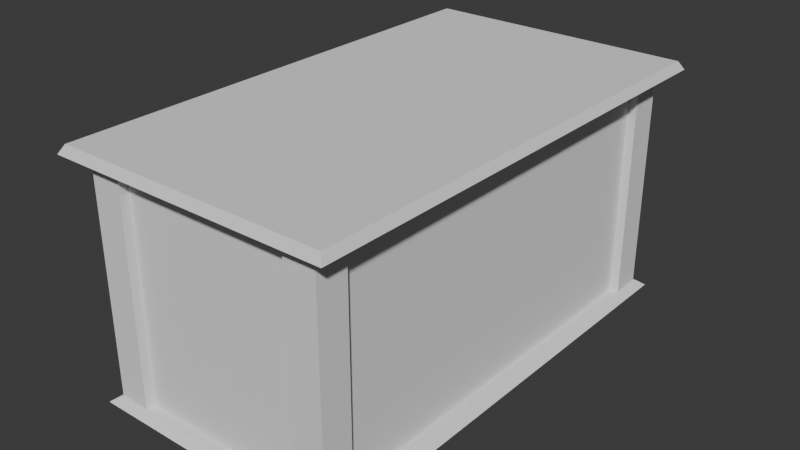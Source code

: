 # Source: Dresser.blend  (saved by Blender 5.0.118; exported with 4.5.12 LTS)
import bpy
from mathutils import Matrix  # noqa: F401  (used for matrix-valued properties, if any)

bpy.ops.wm.read_factory_settings(use_empty=True)
scene = bpy.context.scene
scene.name = 'Scene'

# ---- collections
col_collection = bpy.data.collections.new('Collection'); scene.collection.children.link(col_collection)

# ---- world
world_world = bpy.data.worlds.new('World'); scene.world = world_world
world_world.use_nodes = True; world_world.node_tree.nodes.clear()
_N = world_world.node_tree.nodes; _L = world_world.node_tree.links
n0 = _N.new('ShaderNodeOutputWorld'); n0.name = 'World Output'; n0.location = (200, 100)
n1 = _N.new('ShaderNodeBackground'); n1.name = 'Background'; n1.location = (-200, 100)
n1.inputs[0].default_value = (0.05088, 0.05088, 0.05088, 1.0)
_L.new(n1.outputs[0], n0.inputs[0])
n0.is_active_output = True
world_world.color = (0.05088, 0.05088, 0.05088)
world_world.sun_shadow_jitter_overblur = 0.0

# ---- meshes
me_cube = bpy.data.meshes.new('Cube')
me_cube.from_pydata([(-1.0, -2.0, 0.2), (-1.0, -2.0, 2.2), (-1.0, 2.0, 0.2), (-1.0, 2.0, 2.2), (1.0, -2.0, 0.2), (1.0, -2.0, 2.2), (1.0, 2.0, 0.2), (1.0, 2.0, 2.2), (-1.0, 1.799, 0.2), (-1.0, -1.799, 0.2), (-1.0, -1.799, 2.2), (-1.0, 1.799, 2.2), (1.0, -1.799, 0.2), (1.0, 1.799, 0.2), (1.0, 1.799, 2.2), (1.0, -1.799, 2.2), (0.8002, 2.0, 0.2), (-0.8002, 2.0, 0.2), (-0.8002, 2.0, 2.2), (0.8002, 2.0, 2.2), (-0.8002, -2.0, 0.2), (0.8002, -2.0, 0.2), (0.8002, -2.0, 2.2), (-0.8002, -2.0, 2.2), (-1.165, 2.159, 0.1468), (-0.9321, 2.159, 0.1468), (-1.165, -2.159, 0.1468), (-1.165, -1.91, 0.1468), (-1.081, -1.799, 0.2), (-1.079, -2.081, 0.2), (-1.079, -2.081, 2.2), (-1.081, 1.799, 2.2), (-1.08, 2.08, 2.2), (-1.08, 2.08, 0.2), (-0.8002, 2.081, 0.2), (0.8002, 2.081, 2.2), (1.079, 2.08, 2.2), (1.079, 2.08, 0.2), (1.081, 1.799, 0.2), (1.081, -1.799, 2.2), (1.08, -2.08, 2.2), (1.08, -2.08, 0.2), (0.8002, -2.081, 0.2), (-0.8002, -2.081, 2.2), (-1.081, 1.799, 0.2), (-1.081, -1.799, 2.2), (1.081, -1.799, 0.2), (1.081, 1.799, 2.2), (0.8002, 2.081, 0.2), (-0.8002, 2.081, 2.2), (-0.8002, -2.081, 0.2), (0.8002, -2.081, 2.2), (-1.089, 1.883, 2.2), (-1.089, 2.093, 2.2), (0.8711, 2.093, 2.2), (1.089, 2.093, 2.2), (1.089, -1.883, 2.2), (1.089, -2.093, 2.2), (-0.8711, -2.093, 2.2), (-1.089, -2.093, 2.2), (-1.089, -1.883, 2.2), (1.089, 1.883, 2.2), (-0.8711, 2.093, 2.2), (0.8711, -2.093, 2.2), (-1.093, -1.854, 0.1994), (-1.093, -2.096, 0.1994), (-0.8749, 2.096, 0.1994), (-1.093, 2.096, 0.1994), (1.093, 1.854, 0.1994), (1.093, 2.096, 0.1994), (0.8749, -2.096, 0.1994), (1.093, -2.096, 0.1994), (-1.093, 1.854, 0.1994), (1.093, -1.854, 0.1994), (0.8749, 2.096, 0.1994), (-0.8749, -2.096, 0.1994), (1.165, 1.91, 0.1468), (1.165, 2.159, 0.1468), (0.9321, -2.159, 0.1468), (1.165, -2.159, 0.1468), (-1.165, 1.91, 0.1468), (1.165, -1.91, 0.1468), (-0.9321, 1.889, 0.1468), (-0.9321, -1.889, 0.1468), (0.9321, 2.159, 0.1468), (-0.9321, -2.159, 0.1468), (0.9321, 1.889, 0.1468), (0.9321, -1.889, 0.1468), (-1.224, 1.958, 2.326), (-1.224, 2.176, 2.326), (0.9792, 2.176, 2.326), (1.224, 2.176, 2.326), (1.224, -1.958, 2.326), (1.224, -2.176, 2.326), (-0.9792, -2.176, 2.326), (-1.224, -2.176, 2.326), (-1.224, -1.958, 2.326), (1.224, 1.958, 2.326), (0.9792, 1.958, 2.326), (0.9792, -1.958, 2.326), (-0.9792, 2.176, 2.326), (0.9792, -2.176, 2.326), (-0.9792, 1.958, 2.326), (-0.9792, -1.958, 2.326), (1.268, 2.222, 2.25), (1.089, 2.093, 2.25), (0.8711, 2.093, 2.25), (1.014, 2.222, 2.25), (-1.268, 2.222, 2.25), (-1.089, 2.093, 2.25), (-1.089, 1.883, 2.25), (-1.268, 1.999, 2.25), (1.089, -1.883, 2.25), (1.268, -1.999, 2.25), (1.268, -2.222, 2.25), (1.089, -2.093, 2.25), (-0.8711, -2.093, 2.25), (-1.014, -2.222, 2.25), (-1.268, -2.222, 2.25), (-1.089, -2.093, 2.25), (-1.268, -1.999, 2.25), (-1.089, -1.883, 2.25), (1.268, 1.999, 2.25), (1.089, 1.883, 2.25), (-1.014, 2.222, 2.25), (-0.8711, 2.093, 2.25), (1.014, -2.222, 2.25), (0.8711, -2.093, 2.25)], [], [(15, 5, 40, 39), (3, 18, 49, 32), (9, 0, 29, 28), (16, 19, 35, 48), (13, 12, 73, 68), (11, 10, 60, 52), (5, 15, 56, 57), (14, 7, 55, 61), (0, 9, 64, 65), (4, 21, 70, 71), (13, 6, 37, 38), (13, 14, 15, 12), (1, 10, 45, 30), (9, 10, 11, 8), (9, 8, 72, 64), (12, 4, 71, 73), (21, 20, 75, 70), (8, 2, 67, 72), (23, 22, 63, 58), (1, 23, 58, 59), (10, 1, 59, 60), (19, 18, 62, 54), (22, 5, 57, 63), (18, 3, 53, 62), (17, 16, 74, 66), (20, 0, 65, 75), (18, 17, 34, 49), (21, 22, 23, 20), (6, 16, 48, 37), (17, 18, 19, 16), (44, 31, 32, 33), (48, 35, 36, 37), (46, 39, 40, 41), (50, 43, 30, 29), (37, 36, 47, 38), (29, 30, 45, 28), (41, 40, 51, 42), (33, 32, 49, 34), (4, 12, 46, 41), (14, 13, 38, 47), (11, 3, 32, 31), (0, 20, 50, 29), (21, 4, 41, 42), (12, 15, 39, 46), (7, 14, 47, 36), (23, 1, 30, 43), (10, 9, 28, 45), (17, 2, 33, 34), (22, 21, 42, 51), (5, 22, 51, 40), (2, 8, 44, 33), (8, 11, 31, 44), (19, 7, 36, 35), (20, 23, 43, 50), (7, 19, 54, 55), (3, 11, 52, 53), (15, 14, 61, 56), (68, 73, 81, 76), (65, 64, 27, 26), (74, 69, 77, 84), (71, 70, 78, 79), (70, 75, 85, 78), (73, 71, 79, 81), (69, 68, 76, 77), (75, 65, 26, 85), (64, 72, 80, 27), (6, 13, 68, 69), (2, 17, 66, 67), (16, 6, 69, 74), (87, 81, 79, 78), (84, 77, 76, 86), (86, 76, 81, 87), (80, 82, 83, 27), (82, 86, 87, 83), (24, 25, 82, 80), (25, 84, 86, 82), (27, 83, 85, 26), (83, 87, 78, 85), (72, 67, 24, 80), (66, 74, 84, 25), (67, 66, 25, 24), (103, 96, 95, 94), (100, 89, 88, 102), (102, 88, 96, 103), (97, 98, 99, 92), (98, 102, 103, 99), (91, 90, 98, 97), (90, 100, 102, 98), (92, 99, 101, 93), (99, 103, 94, 101), (111, 108, 109, 110), (107, 104, 105, 106), (113, 114, 115, 112), (117, 118, 119, 116), (118, 120, 121, 119), (120, 111, 110, 121), (104, 122, 123, 105), (122, 113, 112, 123), (108, 124, 125, 109), (124, 107, 106, 125), (114, 126, 127, 115), (126, 117, 116, 127), (61, 55, 105, 123), (122, 104, 91, 97), (55, 54, 106, 105), (104, 107, 90, 91), (54, 62, 125, 106), (107, 124, 100, 90), (62, 53, 109, 125), (124, 108, 89, 100), (53, 52, 110, 109), (108, 111, 88, 89), (111, 120, 96, 88), (52, 60, 121, 110), (57, 56, 112, 115), (113, 122, 97, 92), (114, 113, 92, 93), (56, 61, 123, 112), (63, 57, 115, 127), (126, 114, 93, 101), (58, 63, 127, 116), (59, 58, 116, 119), (118, 117, 94, 95), (117, 126, 101, 94), (60, 59, 119, 121), (120, 118, 95, 96)])
_uv = me_cube.uv_layers.new(name='UVMap')
_uv.uv.foreach_set('vector', [0.625, 0.7417, 0.625, 0.75, 0.625, 0.75, 0.625, 0.7417, 0.875, 0.5, 0.8542, 0.5, 0.8542, 0.5, 0.875, 0.5, 0.125, 0.7417, 0.125, 0.75, 0.125, 0.75, 0.125, 0.7417, 0.375, 0.4792, 0.625, 0.4792, 0.625, 0.4792, 0.375, 0.4792, 0.375, 0.5083, 0.375, 0.7417, 0.375, 0.7417, 0.375, 0.5083, 0.625, 0.2417, 0.625, 0.008333, 0.625, 0.008333, 0.625, 0.2417, 0.625, 0.75, 0.625, 0.7417, 0.625, 0.7417, 0.625, 0.75, 0.625, 0.5083, 0.625, 0.5, 0.625, 0.5, 0.625, 0.5083, 0.125, 0.75, 0.125, 0.7417, 0.125, 0.7417, 0.125, 0.75, 0.375, 0.75, 0.3542, 0.75, 0.3542, 0.75, 0.375, 0.75, 0.375, 0.5083, 0.375, 0.5, 0.375, 0.5, 0.375, 0.5083, 0.375, 0.5083, 0.625, 0.5083, 0.625, 0.7417, 0.375, 0.7417, 0.875, 0.75, 0.875, 0.7417, 0.875, 0.7417, 0.875, 0.75, 0.375, 0.008333, 0.625, 0.008333, 0.625, 0.2417, 0.375, 0.2417, 0.375, 0.008333, 0.375, 0.2417, 0.375, 0.2417, 0.375, 0.008333, 0.375, 0.7417, 0.375, 0.75, 0.375, 0.75, 0.375, 0.7417, 0.375, 0.7708, 0.375, 0.9792, 0.375, 0.9792, 0.375, 0.7708, 0.125, 0.5083, 0.125, 0.5, 0.125, 0.5, 0.125, 0.5083, 0.625, 0.9792, 0.625, 0.7708, 0.625, 0.7708, 0.625, 0.9792, 0.875, 0.75, 0.8542, 0.75, 0.8542, 0.75, 0.875, 0.75, 0.875, 0.7417, 0.875, 0.75, 0.875, 0.75, 0.875, 0.7417, 0.625, 0.4792, 0.625, 0.2708, 0.625, 0.2708, 0.625, 0.4792, 0.6458, 0.75, 0.625, 0.75, 0.625, 0.75, 0.6458, 0.75, 0.8542, 0.5, 0.875, 0.5, 0.875, 0.5, 0.8542, 0.5, 0.375, 0.2708, 0.375, 0.4792, 0.375, 0.4792, 0.375, 0.2708, 0.1458, 0.75, 0.125, 0.75, 0.125, 0.75, 0.1458, 0.75, 0.625, 0.2708, 0.375, 0.2708, 0.375, 0.2708, 0.625, 0.2708, 0.375, 0.7708, 0.625, 0.7708, 0.625, 0.9792, 0.375, 0.9792, 0.375, 0.5, 0.3542, 0.5, 0.3542, 0.5, 0.375, 0.5, 0.375, 0.2708, 0.625, 0.2708, 0.625, 0.4792, 0.375, 0.4792, 0.375, 0.2417, 0.625, 0.2417, 0.625, 0.25, 0.375, 0.25, 0.375, 0.4792, 0.625, 0.4792, 0.625, 0.5, 0.375, 0.5, 0.375, 0.7417, 0.625, 0.7417, 0.625, 0.75, 0.375, 0.75, 0.375, 0.9792, 0.625, 0.9792, 0.625, 1.0, 0.375, 1.0, 0.375, 0.5, 0.625, 0.5, 0.625, 0.5083, 0.375, 0.5083, 0.375, 0.0, 0.625, 0.0, 0.625, 0.008333, 0.375, 0.008333, 0.375, 0.75, 0.625, 0.75, 0.625, 0.7708, 0.375, 0.7708, 0.375, 0.25, 0.625, 0.25, 0.625, 0.2708, 0.375, 0.2708, 0.375, 0.75, 0.375, 0.7417, 0.375, 0.7417, 0.375, 0.75, 0.625, 0.5083, 0.375, 0.5083, 0.375, 0.5083, 0.625, 0.5083, 0.875, 0.5083, 0.875, 0.5, 0.875, 0.5, 0.875, 0.5083, 0.125, 0.75, 0.1458, 0.75, 0.1458, 0.75, 0.125, 0.75, 0.3542, 0.75, 0.375, 0.75, 0.375, 0.75, 0.3542, 0.75, 0.375, 0.7417, 0.625, 0.7417, 0.625, 0.7417, 0.375, 0.7417, 0.625, 0.5, 0.625, 0.5083, 0.625, 0.5083, 0.625, 0.5, 0.8542, 0.75, 0.875, 0.75, 0.875, 0.75, 0.8542, 0.75, 0.625, 0.008333, 0.375, 0.008333, 0.375, 0.008333, 0.625, 0.008333, 0.1458, 0.5, 0.125, 0.5, 0.125, 0.5, 0.1458, 0.5, 0.625, 0.7708, 0.375, 0.7708, 0.375, 0.7708, 0.625, 0.7708, 0.625, 0.75, 0.6458, 0.75, 0.6458, 0.75, 0.625, 0.75, 0.125, 0.5, 0.125, 0.5083, 0.125, 0.5083, 0.125, 0.5, 0.375, 0.2417, 0.625, 0.2417, 0.625, 0.2417, 0.375, 0.2417, 0.6458, 0.5, 0.625, 0.5, 0.625, 0.5, 0.6458, 0.5, 0.375, 0.9792, 0.625, 0.9792, 0.625, 0.9792, 0.375, 0.9792, 0.625, 0.5, 0.6458, 0.5, 0.6458, 0.5, 0.625, 0.5, 0.875, 0.5, 0.875, 0.5083, 0.875, 0.5083, 0.875, 0.5, 0.625, 0.7417, 0.625, 0.5083, 0.625, 0.5083, 0.625, 0.7417, 0.375, 0.5083, 0.375, 0.7417, 0.375, 0.7417, 0.375, 0.5083, 0.125, 0.75, 0.125, 0.7417, 0.125, 0.7417, 0.125, 0.75, 0.3542, 0.5, 0.375, 0.5, 0.375, 0.5, 0.3542, 0.5, 0.375, 0.75, 0.3542, 0.75, 0.3542, 0.75, 0.375, 0.75, 0.375, 0.7708, 0.375, 0.9792, 0.375, 0.9792, 0.375, 0.7708, 0.375, 0.7417, 0.375, 0.75, 0.375, 0.75, 0.375, 0.7417, 0.375, 0.5, 0.375, 0.5083, 0.375, 0.5083, 0.375, 0.5, 0.1458, 0.75, 0.125, 0.75, 0.125, 0.75, 0.1458, 0.75, 0.375, 0.008333, 0.375, 0.2417, 0.375, 0.2417, 0.375, 0.008333, 0.375, 0.5, 0.375, 0.5083, 0.375, 0.5083, 0.375, 0.5, 0.125, 0.5, 0.1458, 0.5, 0.1458, 0.5, 0.125, 0.5, 0.3542, 0.5, 0.375, 0.5, 0.375, 0.5, 0.3542, 0.5, 0.3542, 0.7417, 0.375, 0.7417, 0.375, 0.75, 0.3542, 0.75, 0.3542, 0.5, 0.375, 0.5, 0.375, 0.5083, 0.3542, 0.5083, 0.3542, 0.5083, 0.375, 0.5083, 0.375, 0.7417, 0.3542, 0.7417, 0.125, 0.5083, 0.1458, 0.5083, 0.1458, 0.7417, 0.125, 0.7417, 0.1458, 0.5083, 0.3542, 0.5083, 0.3542, 0.7417, 0.1458, 0.7417, 0.125, 0.5, 0.1458, 0.5, 0.1458, 0.5083, 0.125, 0.5083, 0.1458, 0.5, 0.3542, 0.5, 0.3542, 0.5083, 0.1458, 0.5083, 0.125, 0.7417, 0.1458, 0.7417, 0.1458, 0.75, 0.125, 0.75, 0.1458, 0.7417, 0.3542, 0.7417, 0.3542, 0.75, 0.1458, 0.75, 0.125, 0.5083, 0.125, 0.5, 0.125, 0.5, 0.125, 0.5083, 0.375, 0.2708, 0.375, 0.4792, 0.375, 0.4792, 0.375, 0.2708, 0.125, 0.5, 0.1458, 0.5, 0.1458, 0.5, 0.125, 0.5, 0.8542, 0.7417, 0.875, 0.7417, 0.875, 0.75, 0.8542, 0.75, 0.8542, 0.5, 0.875, 0.5, 0.875, 0.5083, 0.8542, 0.5083, 0.8542, 0.5083, 0.875, 0.5083, 0.875, 0.7417, 0.8542, 0.7417, 0.625, 0.5083, 0.6458, 0.5083, 0.6458, 0.7417, 0.625, 0.7417, 0.6458, 0.5083, 0.8542, 0.5083, 0.8542, 0.7417, 0.6458, 0.7417, 0.625, 0.5, 0.6458, 0.5, 0.6458, 0.5083, 0.625, 0.5083, 0.6458, 0.5, 0.8542, 0.5, 0.8542, 0.5083, 0.6458, 0.5083, 0.625, 0.7417, 0.6458, 0.7417, 0.6458, 0.75, 0.625, 0.75, 0.6458, 0.7417, 0.8542, 0.7417, 0.8542, 0.75, 0.6458, 0.75, 0.875, 0.5083, 0.875, 0.5, 0.875, 0.5, 0.875, 0.5083, 0.6458, 0.5, 0.625, 0.5, 0.625, 0.5, 0.6458, 0.5, 0.625, 0.7417, 0.625, 0.75, 0.625, 0.75, 0.625, 0.7417, 0.8542, 0.75, 0.875, 0.75, 0.875, 0.75, 0.8542, 0.75, 0.875, 0.75, 0.875, 0.7417, 0.875, 0.7417, 0.875, 0.75, 0.625, 0.008333, 0.625, 0.2417, 0.625, 0.2417, 0.625, 0.008333, 0.625, 0.5, 0.625, 0.5083, 0.625, 0.5083, 0.625, 0.5, 0.625, 0.5083, 0.625, 0.7417, 0.625, 0.7417, 0.625, 0.5083, 0.875, 0.5, 0.8542, 0.5, 0.8542, 0.5, 0.875, 0.5, 0.625, 0.2708, 0.625, 0.4792, 0.625, 0.4792, 0.625, 0.2708, 0.625, 0.75, 0.6458, 0.75, 0.6458, 0.75, 0.625, 0.75, 0.625, 0.7708, 0.625, 0.9792, 0.625, 0.9792, 0.625, 0.7708, 0.625, 0.5083, 0.625, 0.5, 0.625, 0.5, 0.625, 0.5083, 0.625, 0.5083, 0.625, 0.5, 0.625, 0.5, 0.625, 0.5083, 0.625, 0.5, 0.6458, 0.5, 0.6458, 0.5, 0.625, 0.5, 0.625, 0.5, 0.6458, 0.5, 0.6458, 0.5, 0.625, 0.5, 0.625, 0.4792, 0.625, 0.2708, 0.625, 0.2708, 0.625, 0.4792, 0.625, 0.4792, 0.625, 0.2708, 0.625, 0.2708, 0.625, 0.4792, 0.8542, 0.5, 0.875, 0.5, 0.875, 0.5, 0.8542, 0.5, 0.8542, 0.5, 0.875, 0.5, 0.875, 0.5, 0.8542, 0.5, 0.875, 0.5, 0.875, 0.5083, 0.875, 0.5083, 0.875, 0.5, 0.875, 0.5, 0.875, 0.5083, 0.875, 0.5083, 0.875, 0.5, 0.625, 0.2417, 0.625, 0.008333, 0.625, 0.008333, 0.625, 0.2417, 0.625, 0.2417, 0.625, 0.008333, 0.625, 0.008333, 0.625, 0.2417, 0.625, 0.75, 0.625, 0.7417, 0.625, 0.7417, 0.625, 0.75, 0.625, 0.7417, 0.625, 0.5083, 0.625, 0.5083, 0.625, 0.7417, 0.625, 0.75, 0.625, 0.7417, 0.625, 0.7417, 0.625, 0.75, 0.625, 0.7417, 0.625, 0.5083, 0.625, 0.5083, 0.625, 0.7417, 0.6458, 0.75, 0.625, 0.75, 0.625, 0.75, 0.6458, 0.75, 0.6458, 0.75, 0.625, 0.75, 0.625, 0.75, 0.6458, 0.75, 0.625, 0.9792, 0.625, 0.7708, 0.625, 0.7708, 0.625, 0.9792, 0.875, 0.75, 0.8542, 0.75, 0.8542, 0.75, 0.875, 0.75, 0.875, 0.75, 0.8542, 0.75, 0.8542, 0.75, 0.875, 0.75, 0.625, 0.9792, 0.625, 0.7708, 0.625, 0.7708, 0.625, 0.9792, 0.875, 0.7417, 0.875, 0.75, 0.875, 0.75, 0.875, 0.7417, 0.875, 0.7417, 0.875, 0.75, 0.875, 0.75, 0.875, 0.7417])
me_cube.update()

# ---- objects
ob_cube = bpy.data.objects.new('Cube', me_cube)

# ---- transforms, parenting, visibility, modifiers, constraints
ob_cube.location = (0.0, 0.0, 0.0)

# ---- collection membership
col_collection.objects.link(ob_cube)

# ---- scene / render settings (as saved in the file)
scene.frame_start = 1; scene.frame_end = 250; scene.frame_set(1)
scene.render.engine = 'BLENDER_EEVEE_NEXT'
scene.render.bake_bias = 0.0
scene.render.bake_samples = 0
scene.cycles.sampling_pattern = 'TABULATED_SOBOL'
scene.eevee.use_volume_custom_range = False
bpy.context.view_layer.update()

# ---- added for rendering (the .blend has no active camera and no usable light): camera, sun
cam_auto = bpy.data.cameras.new('AutoCamera')
cam_auto.lens = 50.0
cam_auto.sensor_width = 36.0
cam_auto.clip_end = 1000.0
ob_auto_camera = bpy.data.objects.new('AutoCamera', cam_auto)
scene.collection.objects.link(ob_auto_camera)
ob_auto_camera.location = (5.14501, -6.17401, 5.35244)
ob_auto_camera.rotation_euler = (1.09748, -7.21219e-08, 0.694738)
scene.camera = ob_auto_camera
light_auto_sun = bpy.data.lights.new('AutoSun', 'SUN')
light_auto_sun.energy = 3.0
light_auto_sun.angle = 0.0523599
ob_auto_sun = bpy.data.objects.new('AutoSun', light_auto_sun)
scene.collection.objects.link(ob_auto_sun)
ob_auto_sun.rotation_euler = (0.872665, 0.174533, 0.523599)
bpy.context.view_layer.update()
